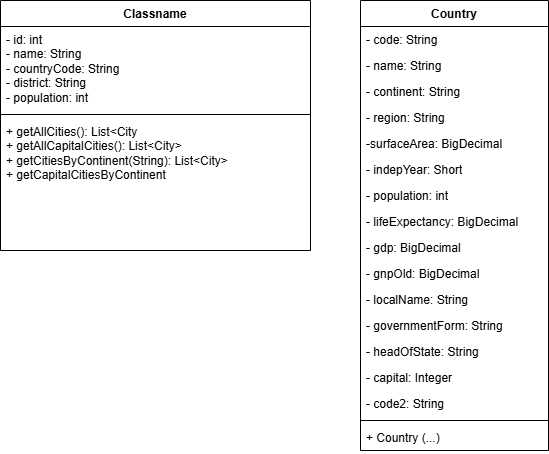

The diagram above was exported from draw.io. Its source (the exported page's mxGraphModel, read from the mxfile embedded in the PNG):
<mxGraphModel dx="461" dy="347" grid="1" gridSize="10" guides="1" tooltips="1" connect="1" arrows="1" fold="1" page="1" pageScale="1" pageWidth="827" pageHeight="1169" math="0" shadow="0">
  <root>
    <mxCell id="0" />
    <mxCell id="1" parent="0" />
    <mxCell id="6" value="Country" style="swimlane;fontStyle=1;align=center;verticalAlign=top;childLayout=stackLayout;horizontal=1;startSize=26;horizontalStack=0;resizeParent=1;resizeParentMax=0;resizeLast=0;collapsible=1;marginBottom=0;whiteSpace=wrap;html=1;" parent="1" vertex="1">
      <mxGeometry x="380" y="10" width="188" height="450" as="geometry" />
    </mxCell>
    <mxCell id="7" value="- code: String&lt;br&gt;" style="text;strokeColor=none;fillColor=none;align=left;verticalAlign=top;spacingLeft=4;spacingRight=4;overflow=hidden;rotatable=0;points=[[0,0.5],[1,0.5]];portConstraint=eastwest;whiteSpace=wrap;html=1;opacity=80;" parent="6" vertex="1">
      <mxGeometry y="26" width="188" height="26" as="geometry" />
    </mxCell>
    <mxCell id="12" value="- name: String" style="text;strokeColor=none;fillColor=none;align=left;verticalAlign=top;spacingLeft=4;spacingRight=4;overflow=hidden;rotatable=0;points=[[0,0.5],[1,0.5]];portConstraint=eastwest;whiteSpace=wrap;html=1;opacity=80;" parent="6" vertex="1">
      <mxGeometry y="52" width="188" height="26" as="geometry" />
    </mxCell>
    <mxCell id="14" value="- continent: String" style="text;strokeColor=none;fillColor=none;align=left;verticalAlign=top;spacingLeft=4;spacingRight=4;overflow=hidden;rotatable=0;points=[[0,0.5],[1,0.5]];portConstraint=eastwest;whiteSpace=wrap;html=1;opacity=80;" parent="6" vertex="1">
      <mxGeometry y="78" width="188" height="26" as="geometry" />
    </mxCell>
    <mxCell id="17" value="- region: String" style="text;strokeColor=none;fillColor=none;align=left;verticalAlign=top;spacingLeft=4;spacingRight=4;overflow=hidden;rotatable=0;points=[[0,0.5],[1,0.5]];portConstraint=eastwest;whiteSpace=wrap;html=1;opacity=80;" parent="6" vertex="1">
      <mxGeometry y="104" width="188" height="26" as="geometry" />
    </mxCell>
    <mxCell id="18" value="-surfaceArea: BigDecimal" style="text;strokeColor=none;fillColor=none;align=left;verticalAlign=top;spacingLeft=4;spacingRight=4;overflow=hidden;rotatable=0;points=[[0,0.5],[1,0.5]];portConstraint=eastwest;whiteSpace=wrap;html=1;opacity=80;" parent="6" vertex="1">
      <mxGeometry y="130" width="188" height="26" as="geometry" />
    </mxCell>
    <mxCell id="19" value="- indepYear: Short" style="text;strokeColor=none;fillColor=none;align=left;verticalAlign=top;spacingLeft=4;spacingRight=4;overflow=hidden;rotatable=0;points=[[0,0.5],[1,0.5]];portConstraint=eastwest;whiteSpace=wrap;html=1;opacity=80;" parent="6" vertex="1">
      <mxGeometry y="156" width="188" height="26" as="geometry" />
    </mxCell>
    <mxCell id="25" value="- population: int" style="text;strokeColor=none;fillColor=none;align=left;verticalAlign=top;spacingLeft=4;spacingRight=4;overflow=hidden;rotatable=0;points=[[0,0.5],[1,0.5]];portConstraint=eastwest;whiteSpace=wrap;html=1;opacity=80;" parent="6" vertex="1">
      <mxGeometry y="182" width="188" height="26" as="geometry" />
    </mxCell>
    <mxCell id="24" value="-&amp;nbsp;lifeExpectancy: BigDecimal" style="text;strokeColor=none;fillColor=none;align=left;verticalAlign=top;spacingLeft=4;spacingRight=4;overflow=hidden;rotatable=0;points=[[0,0.5],[1,0.5]];portConstraint=eastwest;whiteSpace=wrap;html=1;opacity=80;" parent="6" vertex="1">
      <mxGeometry y="208" width="188" height="26" as="geometry" />
    </mxCell>
    <mxCell id="23" value="- gdp: BigDecimal" style="text;strokeColor=none;fillColor=none;align=left;verticalAlign=top;spacingLeft=4;spacingRight=4;overflow=hidden;rotatable=0;points=[[0,0.5],[1,0.5]];portConstraint=eastwest;whiteSpace=wrap;html=1;opacity=80;" parent="6" vertex="1">
      <mxGeometry y="234" width="188" height="26" as="geometry" />
    </mxCell>
    <mxCell id="22" value="-&amp;nbsp;gnpOld: BigDecimal" style="text;strokeColor=none;fillColor=none;align=left;verticalAlign=top;spacingLeft=4;spacingRight=4;overflow=hidden;rotatable=0;points=[[0,0.5],[1,0.5]];portConstraint=eastwest;whiteSpace=wrap;html=1;opacity=80;" parent="6" vertex="1">
      <mxGeometry y="260" width="188" height="26" as="geometry" />
    </mxCell>
    <mxCell id="21" value="- localName: String" style="text;strokeColor=none;fillColor=none;align=left;verticalAlign=top;spacingLeft=4;spacingRight=4;overflow=hidden;rotatable=0;points=[[0,0.5],[1,0.5]];portConstraint=eastwest;whiteSpace=wrap;html=1;opacity=80;" parent="6" vertex="1">
      <mxGeometry y="286" width="188" height="26" as="geometry" />
    </mxCell>
    <mxCell id="20" value="-&amp;nbsp;governmentForm: String" style="text;strokeColor=none;fillColor=none;align=left;verticalAlign=top;spacingLeft=4;spacingRight=4;overflow=hidden;rotatable=0;points=[[0,0.5],[1,0.5]];portConstraint=eastwest;whiteSpace=wrap;html=1;opacity=80;" parent="6" vertex="1">
      <mxGeometry y="312" width="188" height="26" as="geometry" />
    </mxCell>
    <mxCell id="16" value="-&amp;nbsp;headOfState: String" style="text;strokeColor=none;fillColor=none;align=left;verticalAlign=top;spacingLeft=4;spacingRight=4;overflow=hidden;rotatable=0;points=[[0,0.5],[1,0.5]];portConstraint=eastwest;whiteSpace=wrap;html=1;opacity=80;" parent="6" vertex="1">
      <mxGeometry y="338" width="188" height="26" as="geometry" />
    </mxCell>
    <mxCell id="15" value="- capital: Integer" style="text;strokeColor=none;fillColor=none;align=left;verticalAlign=top;spacingLeft=4;spacingRight=4;overflow=hidden;rotatable=0;points=[[0,0.5],[1,0.5]];portConstraint=eastwest;whiteSpace=wrap;html=1;opacity=80;" parent="6" vertex="1">
      <mxGeometry y="364" width="188" height="26" as="geometry" />
    </mxCell>
    <mxCell id="13" value="- code2: String" style="text;strokeColor=none;fillColor=none;align=left;verticalAlign=top;spacingLeft=4;spacingRight=4;overflow=hidden;rotatable=0;points=[[0,0.5],[1,0.5]];portConstraint=eastwest;whiteSpace=wrap;html=1;opacity=80;" parent="6" vertex="1">
      <mxGeometry y="390" width="188" height="26" as="geometry" />
    </mxCell>
    <mxCell id="8" value="" style="line;strokeWidth=1;fillColor=none;align=left;verticalAlign=middle;spacingTop=-1;spacingLeft=3;spacingRight=3;rotatable=0;labelPosition=right;points=[];portConstraint=eastwest;strokeColor=inherit;" parent="6" vertex="1">
      <mxGeometry y="416" width="188" height="8" as="geometry" />
    </mxCell>
    <mxCell id="9" value="+ Country (...)" style="text;strokeColor=none;fillColor=none;align=left;verticalAlign=top;spacingLeft=4;spacingRight=4;overflow=hidden;rotatable=0;points=[[0,0.5],[1,0.5]];portConstraint=eastwest;whiteSpace=wrap;html=1;" parent="6" vertex="1">
      <mxGeometry y="424" width="188" height="26" as="geometry" />
    </mxCell>
    <mxCell id="38" value="Classname" style="swimlane;fontStyle=1;align=center;verticalAlign=top;childLayout=stackLayout;horizontal=1;startSize=26;horizontalStack=0;resizeParent=1;resizeParentMax=0;resizeLast=0;collapsible=1;marginBottom=0;whiteSpace=wrap;html=1;" vertex="1" parent="1">
      <mxGeometry x="20" y="10" width="310" height="250" as="geometry" />
    </mxCell>
    <mxCell id="39" value="&lt;div&gt;- id: int&amp;nbsp;&lt;/div&gt;&lt;div&gt;- name: String&lt;/div&gt;&lt;div&gt;- countryCode: String&lt;/div&gt;&lt;div&gt;- district: String&lt;/div&gt;&lt;div&gt;- population: int&lt;/div&gt;" style="text;strokeColor=none;fillColor=none;align=left;verticalAlign=top;spacingLeft=4;spacingRight=4;overflow=hidden;rotatable=0;points=[[0,0.5],[1,0.5]];portConstraint=eastwest;whiteSpace=wrap;html=1;" vertex="1" parent="38">
      <mxGeometry y="26" width="310" height="84" as="geometry" />
    </mxCell>
    <mxCell id="40" value="" style="line;strokeWidth=1;fillColor=none;align=left;verticalAlign=middle;spacingTop=-1;spacingLeft=3;spacingRight=3;rotatable=0;labelPosition=right;points=[];portConstraint=eastwest;strokeColor=inherit;" vertex="1" parent="38">
      <mxGeometry y="110" width="310" height="8" as="geometry" />
    </mxCell>
    <mxCell id="41" value="&lt;div&gt;+ getAllCities(): List&amp;lt;City&lt;/div&gt;&lt;div&gt;+ getAllCapitalCities(): List&amp;lt;City&amp;gt;&amp;nbsp;&lt;/div&gt;&lt;div&gt;+ getCitiesByContinent(String): List&amp;lt;City&amp;gt;&lt;/div&gt;&lt;div&gt;+ getCapitalCitiesByContinent&lt;/div&gt;" style="text;strokeColor=none;fillColor=none;align=left;verticalAlign=top;spacingLeft=4;spacingRight=4;overflow=hidden;rotatable=0;points=[[0,0.5],[1,0.5]];portConstraint=eastwest;whiteSpace=wrap;html=1;" vertex="1" parent="38">
      <mxGeometry y="118" width="310" height="132" as="geometry" />
    </mxCell>
  </root>
</mxGraphModel>